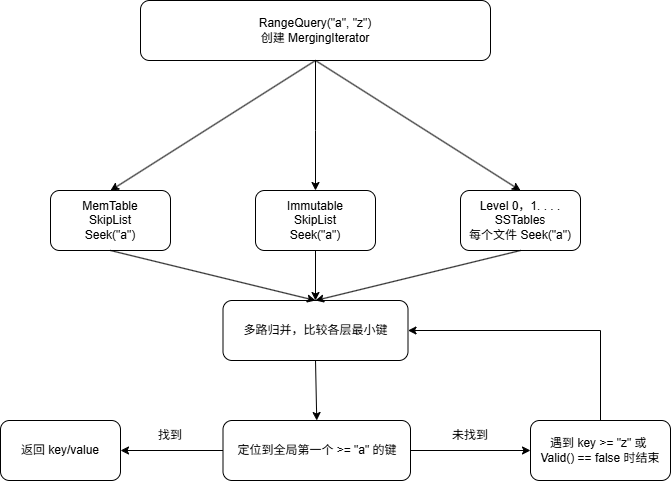

The diagram above was exported from draw.io. Its source (the exported page's mxGraphModel, read from the mxfile embedded in the PNG):
<mxGraphModel dx="1022" dy="564" grid="1" gridSize="10" guides="1" tooltips="1" connect="1" arrows="1" fold="1" page="1" pageScale="1" pageWidth="827" pageHeight="1169" background="#ffffff" math="0" shadow="0">
  <root>
    <mxCell id="0" />
    <mxCell id="1" parent="0" />
    <mxCell id="bavNmrYJ0zxZ3yjcisNZ-1" parent="1" style="rounded=1;whiteSpace=wrap;html=1;" value="RangeQuery(&quot;a&quot;, &quot;z&quot;)&lt;div&gt;创建 MergingIterator&lt;/div&gt;" vertex="1">
      <mxGeometry height="60" width="350" x="220" y="30" as="geometry" />
    </mxCell>
    <mxCell id="bavNmrYJ0zxZ3yjcisNZ-2" parent="1" style="rounded=1;whiteSpace=wrap;html=1;" value="MemTable&lt;div&gt;SkipList&lt;/div&gt;&lt;div&gt;Seek(&quot;a&quot;)&lt;/div&gt;" vertex="1">
      <mxGeometry height="60" width="120" x="130" y="220" as="geometry" />
    </mxCell>
    <mxCell id="bavNmrYJ0zxZ3yjcisNZ-3" parent="1" style="rounded=1;whiteSpace=wrap;html=1;" value="Immutable&lt;div&gt;SkipList&lt;/div&gt;&lt;div&gt;Seek(&quot;a&quot;)&lt;/div&gt;" vertex="1">
      <mxGeometry height="60" width="120" x="335" y="220" as="geometry" />
    </mxCell>
    <mxCell id="bavNmrYJ0zxZ3yjcisNZ-4" parent="1" style="rounded=1;whiteSpace=wrap;html=1;" value="Level 0，1. . . .&lt;div&gt;SSTables&lt;/div&gt;&lt;div&gt;每个文件 Seek(&quot;a&quot;)&lt;/div&gt;" vertex="1">
      <mxGeometry height="60" width="120" x="540" y="220" as="geometry" />
    </mxCell>
    <mxCell id="bavNmrYJ0zxZ3yjcisNZ-5" edge="1" parent="1" source="bavNmrYJ0zxZ3yjcisNZ-1" style="endArrow=classic;html=1;rounded=0;exitX=0.5;exitY=1;exitDx=0;exitDy=0;entryX=0.5;entryY=0;entryDx=0;entryDy=0;" target="bavNmrYJ0zxZ3yjcisNZ-3" value="">
      <mxGeometry height="50" relative="1" width="50" as="geometry">
        <Array as="points">
          <mxPoint x="395" y="160" />
        </Array>
        <mxPoint x="390" y="320" as="sourcePoint" />
        <mxPoint x="440" y="270" as="targetPoint" />
      </mxGeometry>
    </mxCell>
    <mxCell id="bavNmrYJ0zxZ3yjcisNZ-6" edge="1" parent="1" source="bavNmrYJ0zxZ3yjcisNZ-1" style="endArrow=classic;html=1;rounded=0;exitX=0.5;exitY=1;exitDx=0;exitDy=0;entryX=0.5;entryY=0;entryDx=0;entryDy=0;" target="bavNmrYJ0zxZ3yjcisNZ-2" value="">
      <mxGeometry height="50" relative="1" width="50" as="geometry">
        <mxPoint x="400" y="150" as="sourcePoint" />
        <mxPoint x="120" y="150" as="targetPoint" />
      </mxGeometry>
    </mxCell>
    <mxCell id="bavNmrYJ0zxZ3yjcisNZ-7" edge="1" parent="1" source="bavNmrYJ0zxZ3yjcisNZ-1" style="endArrow=classic;html=1;rounded=0;exitX=0.5;exitY=1;exitDx=0;exitDy=0;entryX=0.5;entryY=0;entryDx=0;entryDy=0;" target="bavNmrYJ0zxZ3yjcisNZ-4" value="">
      <mxGeometry height="50" relative="1" width="50" as="geometry">
        <mxPoint x="390" y="320" as="sourcePoint" />
        <mxPoint x="440" y="270" as="targetPoint" />
      </mxGeometry>
    </mxCell>
    <mxCell id="bavNmrYJ0zxZ3yjcisNZ-8" parent="1" style="rounded=1;whiteSpace=wrap;html=1;" value="多路归并，比较各层最小键" vertex="1">
      <mxGeometry height="60" width="185" x="302.5" y="330" as="geometry" />
    </mxCell>
    <mxCell id="bavNmrYJ0zxZ3yjcisNZ-9" edge="1" parent="1" source="bavNmrYJ0zxZ3yjcisNZ-2" style="endArrow=classic;html=1;rounded=0;exitX=0.5;exitY=1;exitDx=0;exitDy=0;entryX=0.5;entryY=0;entryDx=0;entryDy=0;" target="bavNmrYJ0zxZ3yjcisNZ-8" value="">
      <mxGeometry height="50" relative="1" width="50" as="geometry">
        <mxPoint x="390" y="290" as="sourcePoint" />
        <mxPoint x="440" y="240" as="targetPoint" />
      </mxGeometry>
    </mxCell>
    <mxCell id="bavNmrYJ0zxZ3yjcisNZ-10" edge="1" parent="1" source="bavNmrYJ0zxZ3yjcisNZ-3" style="endArrow=classic;html=1;rounded=0;exitX=0.5;exitY=1;exitDx=0;exitDy=0;entryX=0.5;entryY=0;entryDx=0;entryDy=0;" target="bavNmrYJ0zxZ3yjcisNZ-8" value="">
      <mxGeometry height="50" relative="1" width="50" as="geometry">
        <mxPoint x="390" y="290" as="sourcePoint" />
        <mxPoint x="440" y="240" as="targetPoint" />
      </mxGeometry>
    </mxCell>
    <mxCell id="bavNmrYJ0zxZ3yjcisNZ-11" edge="1" parent="1" source="bavNmrYJ0zxZ3yjcisNZ-4" style="endArrow=classic;html=1;rounded=0;exitX=0.5;exitY=1;exitDx=0;exitDy=0;entryX=0.5;entryY=0;entryDx=0;entryDy=0;" target="bavNmrYJ0zxZ3yjcisNZ-8" value="">
      <mxGeometry height="50" relative="1" width="50" as="geometry">
        <mxPoint x="390" y="290" as="sourcePoint" />
        <mxPoint x="440" y="240" as="targetPoint" />
      </mxGeometry>
    </mxCell>
    <mxCell id="bavNmrYJ0zxZ3yjcisNZ-12" parent="1" style="rounded=1;whiteSpace=wrap;html=1;" value="定位到全局第一个 &amp;gt;= &quot;a&quot; 的键" vertex="1">
      <mxGeometry height="60" width="187.5" x="302.5" y="450" as="geometry" />
    </mxCell>
    <mxCell id="bavNmrYJ0zxZ3yjcisNZ-13" edge="1" parent="1" source="bavNmrYJ0zxZ3yjcisNZ-8" style="endArrow=classic;html=1;rounded=0;exitX=0.5;exitY=1;exitDx=0;exitDy=0;entryX=0.5;entryY=0;entryDx=0;entryDy=0;" target="bavNmrYJ0zxZ3yjcisNZ-12" value="">
      <mxGeometry height="50" relative="1" width="50" as="geometry">
        <mxPoint x="390" y="500" as="sourcePoint" />
        <mxPoint x="440" y="450" as="targetPoint" />
      </mxGeometry>
    </mxCell>
    <mxCell id="bavNmrYJ0zxZ3yjcisNZ-14" parent="1" style="rounded=1;whiteSpace=wrap;html=1;" value="返回 key/value" vertex="1">
      <mxGeometry height="60" width="120" x="80" y="450" as="geometry" />
    </mxCell>
    <mxCell id="bavNmrYJ0zxZ3yjcisNZ-15" edge="1" parent="1" source="bavNmrYJ0zxZ3yjcisNZ-12" style="endArrow=classic;html=1;rounded=0;exitX=0;exitY=0.5;exitDx=0;exitDy=0;entryX=1;entryY=0.5;entryDx=0;entryDy=0;" target="bavNmrYJ0zxZ3yjcisNZ-14" value="">
      <mxGeometry height="50" relative="1" width="50" as="geometry">
        <mxPoint x="390" y="500" as="sourcePoint" />
        <mxPoint x="200" y="450" as="targetPoint" />
      </mxGeometry>
    </mxCell>
    <mxCell id="bavNmrYJ0zxZ3yjcisNZ-16" parent="1" style="text;html=1;whiteSpace=wrap;strokeColor=none;fillColor=none;align=center;verticalAlign=middle;rounded=0;" value="找到" vertex="1">
      <mxGeometry height="30" width="60" x="220" y="450" as="geometry" />
    </mxCell>
    <mxCell id="bavNmrYJ0zxZ3yjcisNZ-17" parent="1" style="rounded=1;whiteSpace=wrap;html=1;" value="遇到 key &amp;gt;= &quot;z&quot; 或&amp;nbsp;&lt;div&gt;Valid() == false 时结束&lt;/div&gt;" vertex="1">
      <mxGeometry height="60" width="140" x="610" y="450" as="geometry" />
    </mxCell>
    <mxCell id="bavNmrYJ0zxZ3yjcisNZ-18" edge="1" parent="1" source="bavNmrYJ0zxZ3yjcisNZ-12" style="endArrow=classic;html=1;rounded=0;exitX=1;exitY=0.5;exitDx=0;exitDy=0;entryX=0;entryY=0.5;entryDx=0;entryDy=0;" target="bavNmrYJ0zxZ3yjcisNZ-17" value="">
      <mxGeometry height="50" relative="1" width="50" as="geometry">
        <mxPoint x="390" y="500" as="sourcePoint" />
        <mxPoint x="440" y="450" as="targetPoint" />
      </mxGeometry>
    </mxCell>
    <mxCell id="bavNmrYJ0zxZ3yjcisNZ-19" parent="1" style="text;html=1;whiteSpace=wrap;strokeColor=none;fillColor=none;align=center;verticalAlign=middle;rounded=0;" value="未找到" vertex="1">
      <mxGeometry height="30" width="60" x="520" y="450" as="geometry" />
    </mxCell>
    <mxCell id="bavNmrYJ0zxZ3yjcisNZ-20" edge="1" parent="1" source="bavNmrYJ0zxZ3yjcisNZ-17" style="endArrow=classic;html=1;rounded=0;exitX=0.5;exitY=0;exitDx=0;exitDy=0;entryX=1;entryY=0.5;entryDx=0;entryDy=0;" target="bavNmrYJ0zxZ3yjcisNZ-8" value="">
      <mxGeometry height="50" relative="1" width="50" as="geometry">
        <Array as="points">
          <mxPoint x="680" y="360" />
        </Array>
        <mxPoint x="390" y="390" as="sourcePoint" />
        <mxPoint x="440" y="340" as="targetPoint" />
      </mxGeometry>
    </mxCell>
  </root>
</mxGraphModel>